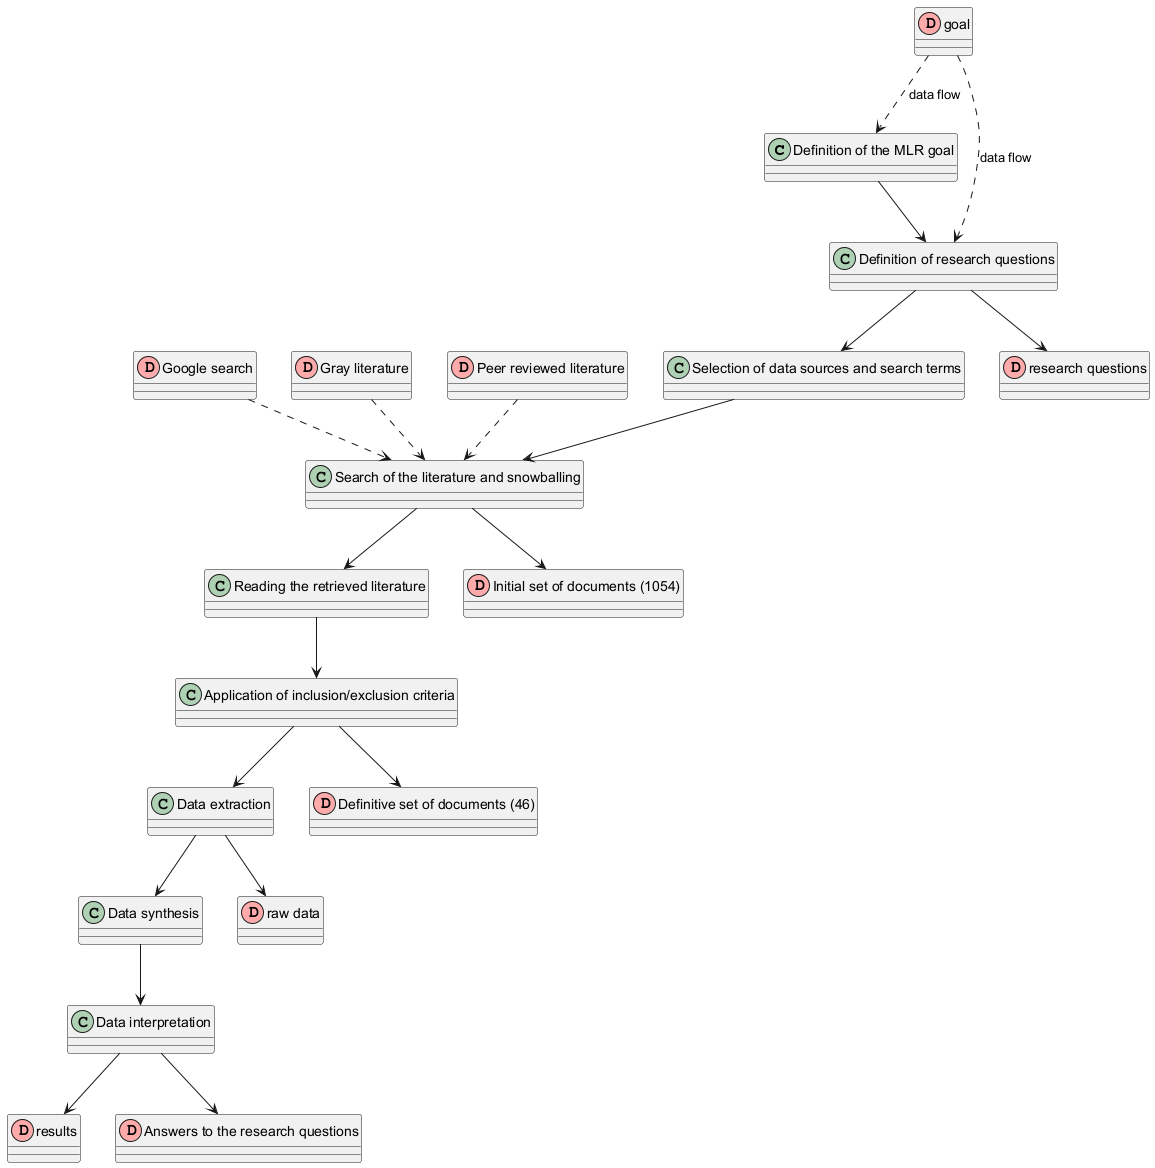

The diagram above was rendered by PlantUML. Its source (embedded in the PNG):
@startuml
class "Definition of the MLR goal"
class "Definition of research questions"
class "Selection of data sources and search terms"
class "Search of the literature and snowballing"
class "Reading the retrieved literature"
class "Application of inclusion/exclusion criteria"
class "Data extraction"
class "Data synthesis"
class "Data interpretation"

class "Initial set of documents (1054)" << (D,#FFAAAA) >>
class "Definitive set of documents (46)" << (D,#FFAAAA) >>
class "goal" << (D,#FFAAAA) >>
class "research questions" << (D,#FFAAAA) >>
class "raw data" << (D,#FFAAAA) >>
class "results" << (D,#FFAAAA) >>
class "Answers to the research questions" << (D,#FFAAAA) >>
class "Google search" << (D,#FFAAAA) >>
class "Gray literature" << (D,#FFAAAA) >>
class "Peer reviewed literature" << (D,#FFAAAA) >>

"goal" ..> "Definition of the MLR goal" : data flow
"goal" ..> "Definition of research questions" : data flow
"Definition of research questions" --> "research questions"
"Definition of the MLR goal" --> "Definition of research questions"
"Definition of research questions" --> "Selection of data sources and search terms"
"Selection of data sources and search terms" --> "Search of the literature and snowballing"
"Google search" ..> "Search of the literature and snowballing"
"Gray literature" ..> "Search of the literature and snowballing"
"Peer reviewed literature" ..> "Search of the literature and snowballing"
"Search of the literature and snowballing" --> "Initial set of documents (1054)"
"Search of the literature and snowballing" --> "Reading the retrieved literature"
"Reading the retrieved literature" --> "Application of inclusion/exclusion criteria"
"Application of inclusion/exclusion criteria" --> "Definitive set of documents (46)"
"Application of inclusion/exclusion criteria" --> "Data extraction"
"Data extraction" --> "raw data"
"Data extraction" --> "Data synthesis"
"Data synthesis" --> "Data interpretation"
"Data interpretation" --> "results"
"Data interpretation" --> "Answers to the research questions"
@enduml